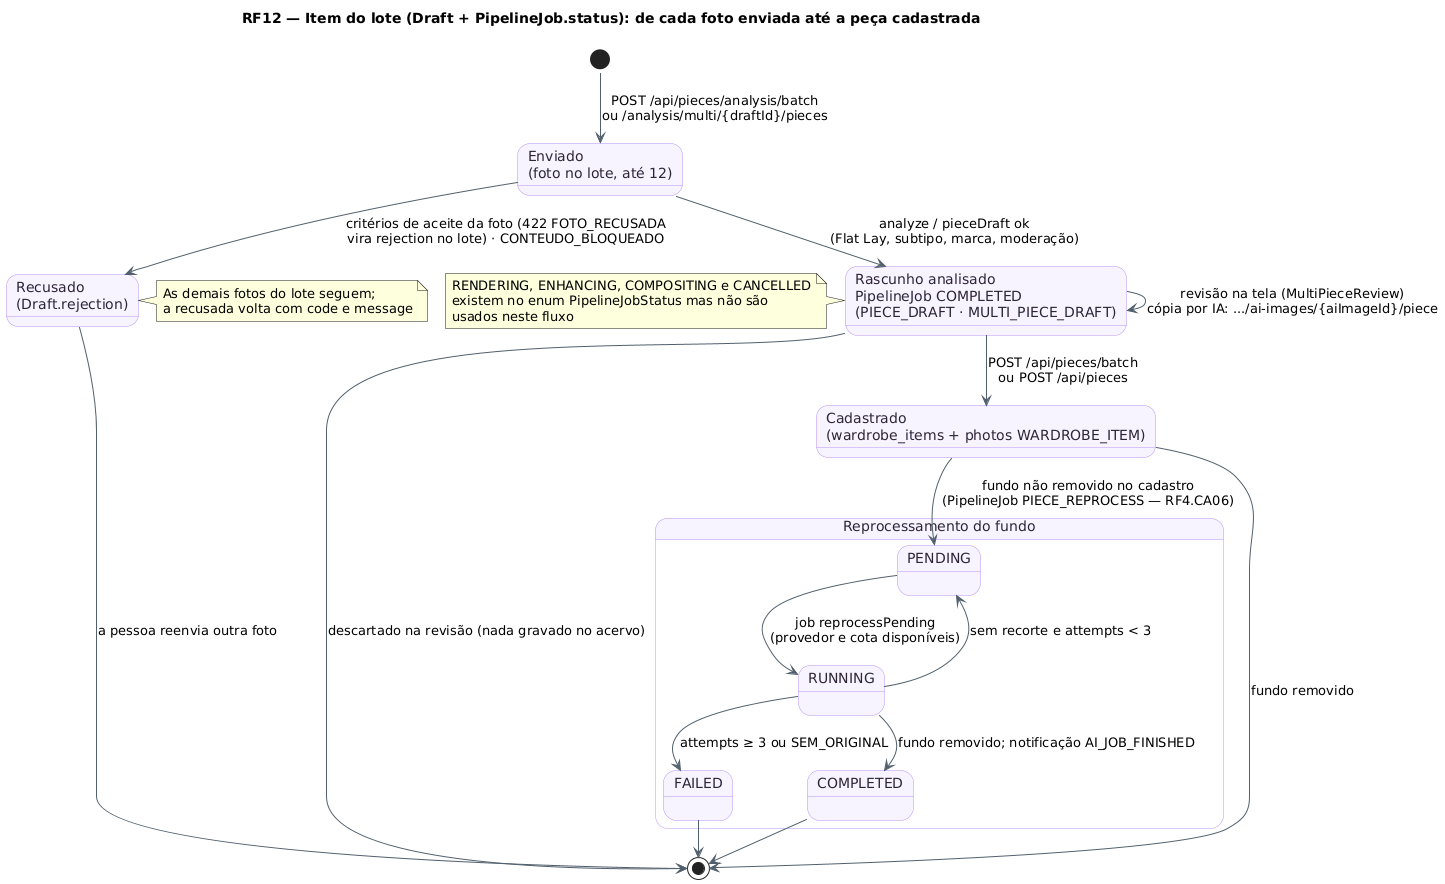

The diagram above was rendered by PlantUML. Its source (embedded in the PNG):
@startuml RF12_MaquinaDeEstados_ItemLote
!pragma layout smetana
title RF12 — Item do lote (Draft + PipelineJob.status): de cada foto enviada até a peça cadastrada
skinparam backgroundColor #FFFFFF
skinparam state {
  BackgroundColor #F8F4FF
  BorderColor #B695F5
  FontColor #2D2438
  ArrowColor #52606D
}
state "Enviado\n(foto no lote, até 12)" as Env
state "Recusado\n(Draft.rejection)" as Rec
state "Rascunho analisado\nPipelineJob COMPLETED\n(PIECE_DRAFT · MULTI_PIECE_DRAFT)" as Rasc
state "Cadastrado\n(wardrobe_items + photos WARDROBE_ITEM)" as Cad
state "Reprocessamento do fundo" as Rep {
  state "PENDING" as Pend
  state "RUNNING" as Run
  state "COMPLETED" as Ok
  state "FAILED" as Fail
}

[*] --> Env : POST /api/pieces/analysis/batch\nou /analysis/multi/{draftId}/pieces
Env --> Rec : critérios de aceite da foto (422 FOTO_RECUSADA\nvira rejection no lote) · CONTEUDO_BLOQUEADO
Env --> Rasc : analyze / pieceDraft ok\n(Flat Lay, subtipo, marca, moderação)
Rasc --> Rasc : revisão na tela (MultiPieceReview)\ncópia por IA: .../ai-images/{aiImageId}/piece
Rasc --> Cad : POST /api/pieces/batch\nou POST /api/pieces
Rasc --> [*] : descartado na revisão (nada gravado no acervo)
Rec --> [*] : a pessoa reenvia outra foto
Cad --> Pend : fundo não removido no cadastro\n(PipelineJob PIECE_REPROCESS — RF4.CA06)
Cad --> [*] : fundo removido
Pend --> Run : job reprocessPending\n(provedor e cota disponíveis)
Run --> Ok : fundo removido; notificação AI_JOB_FINISHED
Run --> Pend : sem recorte e attempts < 3
Run --> Fail : attempts ≥ 3 ou SEM_ORIGINAL
Ok --> [*]
Fail --> [*]

note right of Rec
  As demais fotos do lote seguem;
  a recusada volta com code e message
end note
note left of Rasc
  RENDERING, ENHANCING, COMPOSITING e CANCELLED
  existem no enum PipelineJobStatus mas não são
  usados neste fluxo
end note
@enduml